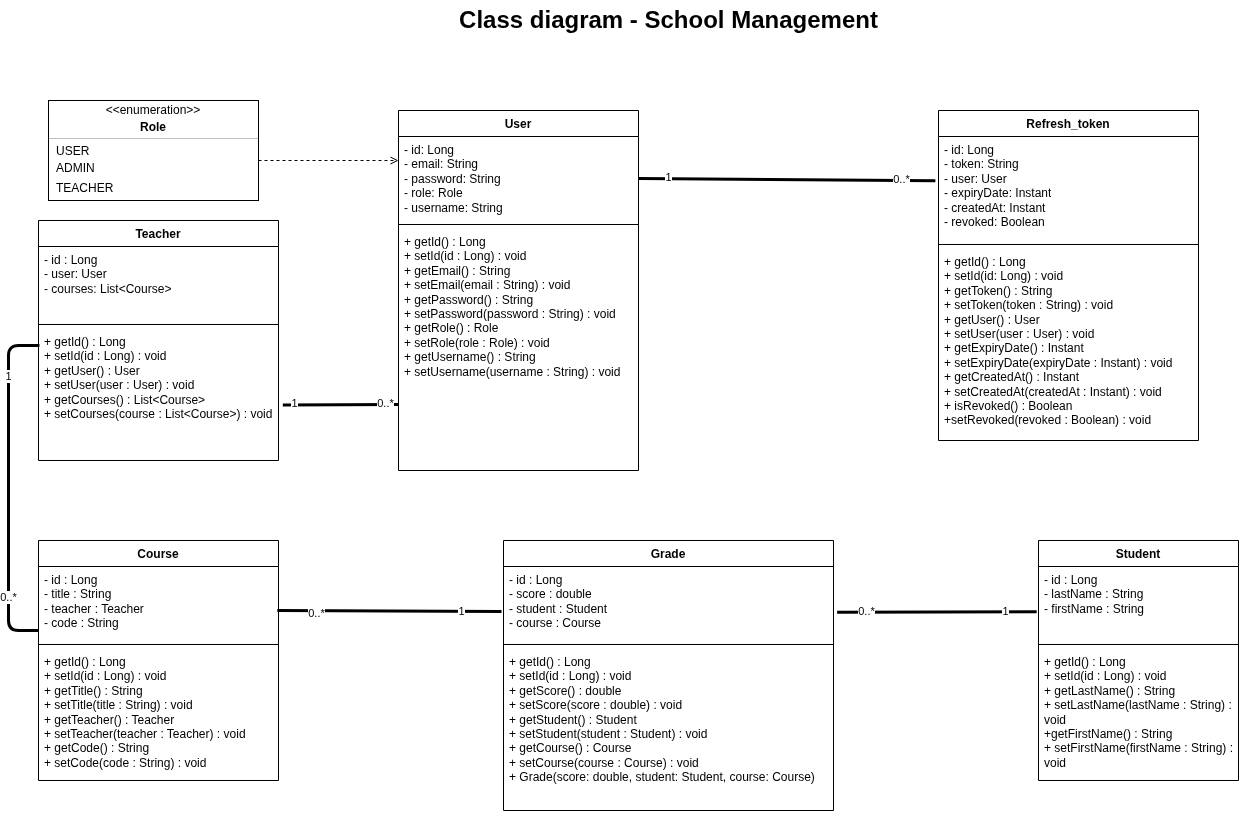

The diagram above was exported from draw.io. Its source (the exported page's mxGraphModel, read from the mxfile embedded in the PNG):
<mxGraphModel dx="1355" dy="1763" grid="1" gridSize="10" guides="1" tooltips="1" connect="1" arrows="1" fold="1" page="1" pageScale="1" pageWidth="850" pageHeight="1100" math="0" shadow="0">
  <root>
    <mxCell id="0" />
    <mxCell id="1" parent="0" />
    <mxCell id="2" value="User" style="swimlane;fontStyle=1;align=center;verticalAlign=top;childLayout=stackLayout;horizontal=1;startSize=26;horizontalStack=0;resizeParent=1;resizeParentMax=0;resizeLast=0;collapsible=1;marginBottom=0;whiteSpace=wrap;html=1;" parent="1" vertex="1">
      <mxGeometry x="400" y="40" width="240" height="360" as="geometry" />
    </mxCell>
    <mxCell id="3" value="- id: Long&lt;div&gt;&lt;font color=&quot;#000000&quot;&gt;- email: String&lt;/font&gt;&lt;/div&gt;&lt;div&gt;&lt;font color=&quot;#000000&quot;&gt;- password: String&lt;/font&gt;&lt;/div&gt;&lt;div&gt;&lt;font color=&quot;#000000&quot;&gt;&lt;font color=&quot;#000000&quot;&gt;- role: Role&lt;/font&gt;&lt;/font&gt;&lt;/div&gt;&lt;div&gt;&lt;font color=&quot;#000000&quot;&gt;&lt;font color=&quot;#000000&quot;&gt;- username: String&lt;br&gt;&lt;/font&gt;&lt;/font&gt;&lt;div&gt;&lt;br&gt;&lt;/div&gt;&lt;/div&gt;" style="text;strokeColor=none;fillColor=none;align=left;verticalAlign=top;spacingLeft=4;spacingRight=4;overflow=hidden;rotatable=0;points=[[0,0.5],[1,0.5]];portConstraint=eastwest;whiteSpace=wrap;html=1;" parent="2" vertex="1">
      <mxGeometry y="26" width="240" height="84" as="geometry" />
    </mxCell>
    <mxCell id="4" value="" style="line;strokeWidth=1;fillColor=none;align=left;verticalAlign=middle;spacingTop=-1;spacingLeft=3;spacingRight=3;rotatable=0;labelPosition=right;points=[];portConstraint=eastwest;strokeColor=inherit;" parent="2" vertex="1">
      <mxGeometry y="110" width="240" height="8" as="geometry" />
    </mxCell>
    <mxCell id="5" value="+ getId() : Long&lt;br&gt;+ setId(id : Long) : void&lt;br&gt;+ getEmail() : String&lt;br&gt;+ setEmail(email : String) : void&lt;br&gt;+ getPassword() : String&lt;br&gt;+ setPassword(password : String) : void&lt;br&gt;+ getRole() : Role&lt;br&gt;+ setRole(role : Role) : void&lt;br&gt;+ getUsername() : String&lt;br&gt;+ setUsername(username : String) : void" style="text;strokeColor=none;fillColor=none;align=left;verticalAlign=top;spacingLeft=4;spacingRight=4;overflow=hidden;rotatable=0;points=[[0,0.5],[1,0.5]];portConstraint=eastwest;whiteSpace=wrap;html=1;" parent="2" vertex="1">
      <mxGeometry y="118" width="240" height="242" as="geometry" />
    </mxCell>
    <mxCell id="7" value="Refresh_token" style="swimlane;fontStyle=1;align=center;verticalAlign=top;childLayout=stackLayout;horizontal=1;startSize=26;horizontalStack=0;resizeParent=1;resizeParentMax=0;resizeLast=0;collapsible=1;marginBottom=0;whiteSpace=wrap;html=1;" parent="1" vertex="1">
      <mxGeometry x="940" y="40" width="260" height="330" as="geometry" />
    </mxCell>
    <mxCell id="8" value="- id: Long&lt;div&gt;- token: String&lt;/div&gt;&lt;div&gt;- user: User&lt;/div&gt;&lt;div&gt;- expiryDate: Instant&lt;/div&gt;&lt;div&gt;- createdAt: Instant&lt;/div&gt;&lt;div&gt;- revoked: Boolean&lt;/div&gt;" style="text;strokeColor=none;fillColor=none;align=left;verticalAlign=top;spacingLeft=4;spacingRight=4;overflow=hidden;rotatable=0;points=[[0,0.5],[1,0.5]];portConstraint=eastwest;whiteSpace=wrap;html=1;" parent="7" vertex="1">
      <mxGeometry y="26" width="260" height="104" as="geometry" />
    </mxCell>
    <mxCell id="9" value="" style="line;strokeWidth=1;fillColor=none;align=left;verticalAlign=middle;spacingTop=-1;spacingLeft=3;spacingRight=3;rotatable=0;labelPosition=right;points=[];portConstraint=eastwest;strokeColor=inherit;" parent="7" vertex="1">
      <mxGeometry y="130" width="260" height="8" as="geometry" />
    </mxCell>
    <mxCell id="10" value="+ getId() : Long&lt;div&gt;+ setId(id: Long) : void&lt;/div&gt;&lt;div&gt;+ getToken() : String&lt;/div&gt;&lt;div&gt;+ setToken(token : String) : void&lt;/div&gt;&lt;div&gt;+ getUser() : User&lt;/div&gt;&lt;div&gt;+ setUser(user : User) : void&lt;/div&gt;&lt;div&gt;+ getExpiryDate() : Instant&lt;/div&gt;&lt;div&gt;+ setExpiryDate(expiryDate : Instant) : void&lt;/div&gt;&lt;div&gt;+ getCreatedAt() : Instant&lt;/div&gt;&lt;div&gt;+ setCreatedAt(createdAt : Instant) : void&lt;/div&gt;&lt;div&gt;+ isRevoked() : Boolean&lt;/div&gt;&lt;div&gt;+setRevoked(revoked : Boolean) : void&lt;/div&gt;" style="text;strokeColor=none;fillColor=none;align=left;verticalAlign=top;spacingLeft=4;spacingRight=4;overflow=hidden;rotatable=0;points=[[0,0.5],[1,0.5]];portConstraint=eastwest;whiteSpace=wrap;html=1;" parent="7" vertex="1">
      <mxGeometry y="138" width="260" height="192" as="geometry" />
    </mxCell>
    <mxCell id="14" value="" style="endArrow=none;startArrow=none;endFill=0;startFill=0;endSize=8;html=1;verticalAlign=bottom;labelBackgroundColor=none;strokeWidth=3;entryX=-0.012;entryY=0.425;entryDx=0;entryDy=0;entryPerimeter=0;exitX=1;exitY=0.5;exitDx=0;exitDy=0;" parent="1" source="3" target="8" edge="1">
      <mxGeometry width="160" relative="1" as="geometry">
        <mxPoint x="690" y="110" as="sourcePoint" />
        <mxPoint x="440" y="110" as="targetPoint" />
      </mxGeometry>
    </mxCell>
    <mxCell id="15" value="1" style="edgeLabel;html=1;align=center;verticalAlign=middle;resizable=0;points=[];" parent="14" vertex="1" connectable="0">
      <mxGeometry x="-0.8054" y="2" relative="1" as="geometry">
        <mxPoint as="offset" />
      </mxGeometry>
    </mxCell>
    <mxCell id="16" value="0..*" style="edgeLabel;html=1;align=center;verticalAlign=middle;resizable=0;points=[];" parent="14" vertex="1" connectable="0">
      <mxGeometry x="0.7674" y="1" relative="1" as="geometry">
        <mxPoint as="offset" />
      </mxGeometry>
    </mxCell>
    <mxCell id="17" value="Course" style="swimlane;fontStyle=1;align=center;verticalAlign=top;childLayout=stackLayout;horizontal=1;startSize=26;horizontalStack=0;resizeParent=1;resizeParentMax=0;resizeLast=0;collapsible=1;marginBottom=0;whiteSpace=wrap;html=1;" parent="1" vertex="1">
      <mxGeometry x="40" y="470" width="240" height="240" as="geometry" />
    </mxCell>
    <mxCell id="18" value="- id : Long&lt;div&gt;- title : String&lt;/div&gt;&lt;div&gt;- teacher : Teacher&lt;/div&gt;&lt;div&gt;- code : String&lt;/div&gt;" style="text;strokeColor=none;fillColor=none;align=left;verticalAlign=top;spacingLeft=4;spacingRight=4;overflow=hidden;rotatable=0;points=[[0,0.5],[1,0.5]];portConstraint=eastwest;whiteSpace=wrap;html=1;" parent="17" vertex="1">
      <mxGeometry y="26" width="240" height="74" as="geometry" />
    </mxCell>
    <mxCell id="19" value="" style="line;strokeWidth=1;fillColor=none;align=left;verticalAlign=middle;spacingTop=-1;spacingLeft=3;spacingRight=3;rotatable=0;labelPosition=right;points=[];portConstraint=eastwest;strokeColor=inherit;" parent="17" vertex="1">
      <mxGeometry y="100" width="240" height="8" as="geometry" />
    </mxCell>
    <mxCell id="20" value="&lt;span style=&quot;color: rgb(0, 0, 0);&quot;&gt;+ getId() : Long&lt;/span&gt;&lt;br style=&quot;color: rgb(63, 63, 63); scrollbar-color: rgb(226, 226, 226) rgb(251, 251, 251);&quot;&gt;&lt;span style=&quot;color: rgb(0, 0, 0);&quot;&gt;+ setId(id : Long) : void&lt;/span&gt;&lt;div&gt;&lt;span style=&quot;color: rgb(0, 0, 0);&quot;&gt;+ getTitle() : String&lt;/span&gt;&lt;/div&gt;&lt;div&gt;&lt;span style=&quot;color: rgb(0, 0, 0);&quot;&gt;+ setTitle(title : String) : void&lt;/span&gt;&lt;/div&gt;&lt;div&gt;&lt;span style=&quot;color: rgb(0, 0, 0);&quot;&gt;+ getTeacher() : Teacher&lt;/span&gt;&lt;/div&gt;&lt;div&gt;&lt;span style=&quot;color: rgb(0, 0, 0);&quot;&gt;+ setTeacher(teacher : Teacher) : void&lt;/span&gt;&lt;/div&gt;&lt;div&gt;&lt;span style=&quot;color: rgb(0, 0, 0);&quot;&gt;+ getCode() : String&lt;/span&gt;&lt;/div&gt;&lt;div&gt;&lt;span style=&quot;color: rgb(0, 0, 0);&quot;&gt;+ setCode(code : String) : void&lt;/span&gt;&lt;/div&gt;" style="text;strokeColor=none;fillColor=none;align=left;verticalAlign=top;spacingLeft=4;spacingRight=4;overflow=hidden;rotatable=0;points=[[0,0.5],[1,0.5]];portConstraint=eastwest;whiteSpace=wrap;html=1;" parent="17" vertex="1">
      <mxGeometry y="108" width="240" height="132" as="geometry" />
    </mxCell>
    <mxCell id="22" value="Grade" style="swimlane;fontStyle=1;align=center;verticalAlign=top;childLayout=stackLayout;horizontal=1;startSize=26;horizontalStack=0;resizeParent=1;resizeParentMax=0;resizeLast=0;collapsible=1;marginBottom=0;whiteSpace=wrap;html=1;" parent="1" vertex="1">
      <mxGeometry x="505" y="470" width="330" height="270" as="geometry" />
    </mxCell>
    <mxCell id="23" value="- id : Long&lt;div&gt;- score : double&lt;/div&gt;&lt;div&gt;- student : Student&lt;/div&gt;&lt;div&gt;- course : Course&lt;/div&gt;" style="text;strokeColor=none;fillColor=none;align=left;verticalAlign=top;spacingLeft=4;spacingRight=4;overflow=hidden;rotatable=0;points=[[0,0.5],[1,0.5]];portConstraint=eastwest;whiteSpace=wrap;html=1;" parent="22" vertex="1">
      <mxGeometry y="26" width="330" height="74" as="geometry" />
    </mxCell>
    <mxCell id="24" value="" style="line;strokeWidth=1;fillColor=none;align=left;verticalAlign=middle;spacingTop=-1;spacingLeft=3;spacingRight=3;rotatable=0;labelPosition=right;points=[];portConstraint=eastwest;strokeColor=inherit;" parent="22" vertex="1">
      <mxGeometry y="100" width="330" height="8" as="geometry" />
    </mxCell>
    <mxCell id="25" value="&lt;span style=&quot;scrollbar-color: rgb(226, 226, 226) rgb(251, 251, 251); color: rgb(0, 0, 0);&quot;&gt;+ getId() : Long&lt;/span&gt;&lt;br style=&quot;scrollbar-color: rgb(226, 226, 226) rgb(251, 251, 251); color: rgb(63, 63, 63);&quot;&gt;&lt;span style=&quot;scrollbar-color: rgb(226, 226, 226) rgb(251, 251, 251); color: rgb(0, 0, 0);&quot;&gt;+ setId(id : Long) : void&lt;/span&gt;&lt;div&gt;&lt;span style=&quot;scrollbar-color: rgb(226, 226, 226) rgb(251, 251, 251); color: rgb(0, 0, 0);&quot;&gt;+ getScore() : double&lt;/span&gt;&lt;/div&gt;&lt;div&gt;&lt;span style=&quot;scrollbar-color: rgb(226, 226, 226) rgb(251, 251, 251); color: rgb(0, 0, 0);&quot;&gt;+ setScore(score : double) : void&lt;/span&gt;&lt;/div&gt;&lt;div&gt;&lt;span style=&quot;scrollbar-color: rgb(226, 226, 226) rgb(251, 251, 251); color: rgb(0, 0, 0);&quot;&gt;+ getStudent() : Student&lt;/span&gt;&lt;/div&gt;&lt;div&gt;&lt;span style=&quot;scrollbar-color: rgb(226, 226, 226) rgb(251, 251, 251); color: rgb(0, 0, 0);&quot;&gt;+ setStudent(student : Student) : void&lt;/span&gt;&lt;/div&gt;&lt;div&gt;&lt;span style=&quot;scrollbar-color: rgb(226, 226, 226) rgb(251, 251, 251); color: rgb(0, 0, 0);&quot;&gt;+ getCourse() : Course&lt;/span&gt;&lt;/div&gt;&lt;div&gt;&lt;span style=&quot;scrollbar-color: rgb(226, 226, 226) rgb(251, 251, 251); color: rgb(0, 0, 0);&quot;&gt;+ setCourse(course : Course) : void&lt;/span&gt;&lt;/div&gt;&lt;div&gt;&lt;span style=&quot;scrollbar-color: rgb(226, 226, 226) rgb(251, 251, 251); color: rgb(0, 0, 0);&quot;&gt;+ Grade(score: double, student: Student, course: Course)&lt;/span&gt;&lt;/div&gt;&lt;div&gt;&lt;span style=&quot;scrollbar-color: rgb(226, 226, 226) rgb(251, 251, 251); color: rgb(0, 0, 0);&quot;&gt;&lt;br&gt;&lt;/span&gt;&lt;/div&gt;" style="text;strokeColor=none;fillColor=none;align=left;verticalAlign=top;spacingLeft=4;spacingRight=4;overflow=hidden;rotatable=0;points=[[0,0.5],[1,0.5]];portConstraint=eastwest;whiteSpace=wrap;html=1;" parent="22" vertex="1">
      <mxGeometry y="108" width="330" height="162" as="geometry" />
    </mxCell>
    <mxCell id="26" value="Student" style="swimlane;fontStyle=1;align=center;verticalAlign=top;childLayout=stackLayout;horizontal=1;startSize=26;horizontalStack=0;resizeParent=1;resizeParentMax=0;resizeLast=0;collapsible=1;marginBottom=0;whiteSpace=wrap;html=1;" parent="1" vertex="1">
      <mxGeometry x="1040" y="470" width="200" height="240" as="geometry" />
    </mxCell>
    <mxCell id="27" value="- id : Long&lt;div&gt;- lastName : String&lt;/div&gt;&lt;div&gt;- firstName : String&lt;/div&gt;" style="text;strokeColor=none;fillColor=none;align=left;verticalAlign=top;spacingLeft=4;spacingRight=4;overflow=hidden;rotatable=0;points=[[0,0.5],[1,0.5]];portConstraint=eastwest;whiteSpace=wrap;html=1;" parent="26" vertex="1">
      <mxGeometry y="26" width="200" height="74" as="geometry" />
    </mxCell>
    <mxCell id="28" value="" style="line;strokeWidth=1;fillColor=none;align=left;verticalAlign=middle;spacingTop=-1;spacingLeft=3;spacingRight=3;rotatable=0;labelPosition=right;points=[];portConstraint=eastwest;strokeColor=inherit;" parent="26" vertex="1">
      <mxGeometry y="100" width="200" height="8" as="geometry" />
    </mxCell>
    <mxCell id="29" value="&lt;span style=&quot;scrollbar-color: rgb(226, 226, 226) rgb(251, 251, 251); color: rgb(0, 0, 0);&quot;&gt;+ getId() : Long&lt;/span&gt;&lt;br style=&quot;scrollbar-color: rgb(226, 226, 226) rgb(251, 251, 251); color: rgb(63, 63, 63);&quot;&gt;&lt;span style=&quot;scrollbar-color: rgb(226, 226, 226) rgb(251, 251, 251); color: rgb(0, 0, 0);&quot;&gt;+ setId(id : Long) : void&lt;/span&gt;&lt;div&gt;&lt;span style=&quot;scrollbar-color: rgb(226, 226, 226) rgb(251, 251, 251); color: rgb(0, 0, 0);&quot;&gt;+ getLastName() : String&lt;/span&gt;&lt;/div&gt;&lt;div&gt;&lt;span style=&quot;scrollbar-color: rgb(226, 226, 226) rgb(251, 251, 251); color: rgb(0, 0, 0);&quot;&gt;+ setLastName(lastName : String) : void&lt;/span&gt;&lt;/div&gt;&lt;div&gt;&lt;span style=&quot;scrollbar-color: rgb(226, 226, 226) rgb(251, 251, 251); color: rgb(0, 0, 0);&quot;&gt;+getFirstName() : String&lt;/span&gt;&lt;/div&gt;&lt;div&gt;&lt;span style=&quot;scrollbar-color: rgb(226, 226, 226) rgb(251, 251, 251); color: rgb(0, 0, 0);&quot;&gt;+ setFirstName(firstName : String) : void&lt;/span&gt;&lt;/div&gt;" style="text;strokeColor=none;fillColor=none;align=left;verticalAlign=top;spacingLeft=4;spacingRight=4;overflow=hidden;rotatable=0;points=[[0,0.5],[1,0.5]];portConstraint=eastwest;whiteSpace=wrap;html=1;" parent="26" vertex="1">
      <mxGeometry y="108" width="200" height="132" as="geometry" />
    </mxCell>
    <mxCell id="30" value="" style="endArrow=none;startArrow=none;endFill=0;startFill=0;endSize=8;html=1;verticalAlign=bottom;labelBackgroundColor=none;strokeWidth=3;exitX=1.011;exitY=0.619;exitDx=0;exitDy=0;exitPerimeter=0;entryX=-0.009;entryY=0.613;entryDx=0;entryDy=0;entryPerimeter=0;" parent="1" source="23" target="27" edge="1">
      <mxGeometry width="160" relative="1" as="geometry">
        <mxPoint x="690" y="540" as="sourcePoint" />
        <mxPoint x="850" y="540" as="targetPoint" />
      </mxGeometry>
    </mxCell>
    <mxCell id="31" value="1" style="edgeLabel;html=1;align=center;verticalAlign=middle;resizable=0;points=[];" parent="30" vertex="1" connectable="0">
      <mxGeometry x="0.6792" y="1" relative="1" as="geometry">
        <mxPoint as="offset" />
      </mxGeometry>
    </mxCell>
    <mxCell id="34" value="0..*" style="edgeLabel;html=1;align=center;verticalAlign=middle;resizable=0;points=[];" parent="30" vertex="1" connectable="0">
      <mxGeometry x="-0.7089" y="1" relative="1" as="geometry">
        <mxPoint as="offset" />
      </mxGeometry>
    </mxCell>
    <mxCell id="35" value="" style="endArrow=none;startArrow=none;endFill=0;startFill=0;endSize=8;html=1;verticalAlign=bottom;labelBackgroundColor=none;strokeWidth=3;exitX=0.995;exitY=0.595;exitDx=0;exitDy=0;exitPerimeter=0;entryX=-0.006;entryY=0.608;entryDx=0;entryDy=0;entryPerimeter=0;" parent="1" source="18" target="23" edge="1">
      <mxGeometry width="160" relative="1" as="geometry">
        <mxPoint x="290" y="542" as="sourcePoint" />
        <mxPoint x="459" y="540" as="targetPoint" />
      </mxGeometry>
    </mxCell>
    <mxCell id="36" value="1" style="edgeLabel;html=1;align=center;verticalAlign=middle;resizable=0;points=[];" parent="35" vertex="1" connectable="0">
      <mxGeometry x="0.6337" relative="1" as="geometry">
        <mxPoint as="offset" />
      </mxGeometry>
    </mxCell>
    <mxCell id="38" value="0..*" style="edgeLabel;html=1;align=center;verticalAlign=middle;resizable=0;points=[];" parent="35" vertex="1" connectable="0">
      <mxGeometry x="-0.6537" y="-2" relative="1" as="geometry">
        <mxPoint as="offset" />
      </mxGeometry>
    </mxCell>
    <mxCell id="44" value="" style="fontStyle=1;align=center;verticalAlign=middle;childLayout=stackLayout;horizontal=1;horizontalStack=0;resizeParent=1;resizeParentMax=0;resizeLast=0;marginBottom=0;" parent="1" vertex="1">
      <mxGeometry x="50" y="30" width="210" height="100" as="geometry" />
    </mxCell>
    <mxCell id="45" value="&amp;lt;&amp;lt;enumeration&amp;gt;&amp;gt;" style="html=1;align=center;spacing=0;verticalAlign=middle;strokeColor=none;fillColor=none;whiteSpace=wrap;" parent="44" vertex="1">
      <mxGeometry width="210" height="20" as="geometry" />
    </mxCell>
    <mxCell id="46" value="Role" style="html=1;align=center;spacing=0;verticalAlign=middle;strokeColor=none;fillColor=none;whiteSpace=wrap;fontStyle=1;" parent="44" vertex="1">
      <mxGeometry y="20" width="210" height="14" as="geometry" />
    </mxCell>
    <mxCell id="47" value="" style="line;strokeWidth=0.25;fillColor=none;align=left;verticalAlign=middle;spacingTop=-1;spacingLeft=3;spacingRight=3;rotatable=0;labelPosition=right;points=[];portConstraint=eastwest;" parent="44" vertex="1">
      <mxGeometry y="34" width="210" height="8" as="geometry" />
    </mxCell>
    <mxCell id="48" value="USER" style="html=1;align=left;spacing=0;spacingLeft=8;verticalAlign=middle;strokeColor=none;fillColor=none;whiteSpace=wrap;" parent="44" vertex="1">
      <mxGeometry y="42" width="210" height="18" as="geometry" />
    </mxCell>
    <mxCell id="49" value="ADMIN" style="html=1;align=left;spacing=0;spacingLeft=8;verticalAlign=middle;strokeColor=none;fillColor=none;whiteSpace=wrap;" parent="44" vertex="1">
      <mxGeometry y="60" width="210" height="16" as="geometry" />
    </mxCell>
    <mxCell id="50" value="TEACHER" style="html=1;align=left;spacing=0;spacingLeft=8;verticalAlign=middle;strokeColor=none;fillColor=none;whiteSpace=wrap;" parent="44" vertex="1">
      <mxGeometry y="76" width="210" height="24" as="geometry" />
    </mxCell>
    <mxCell id="52" value="" style="endArrow=open;html=1;rounded=0;align=center;verticalAlign=bottom;dashed=1;endFill=0;labelBackgroundColor=none;exitX=1;exitY=0;exitDx=0;exitDy=0;entryX=0;entryY=0.286;entryDx=0;entryDy=0;entryPerimeter=0;" parent="1" source="49" target="3" edge="1">
      <mxGeometry relative="1" as="geometry">
        <mxPoint x="250" y="80" as="sourcePoint" />
        <mxPoint x="390" y="79" as="targetPoint" />
      </mxGeometry>
    </mxCell>
    <mxCell id="53" value="" style="resizable=0;html=1;align=center;verticalAlign=top;labelBackgroundColor=none;" parent="52" connectable="0" vertex="1">
      <mxGeometry relative="1" as="geometry" />
    </mxCell>
    <mxCell id="54" value="Class diagram - School Management" style="text;strokeColor=none;fillColor=none;html=1;fontSize=24;fontStyle=1;verticalAlign=middle;align=center;" parent="1" vertex="1">
      <mxGeometry x="620" y="-70" width="100" height="40" as="geometry" />
    </mxCell>
    <mxCell id="55" value="Teacher" style="swimlane;fontStyle=1;align=center;verticalAlign=top;childLayout=stackLayout;horizontal=1;startSize=26;horizontalStack=0;resizeParent=1;resizeParentMax=0;resizeLast=0;collapsible=1;marginBottom=0;whiteSpace=wrap;html=1;" vertex="1" parent="1">
      <mxGeometry x="40" y="150" width="240" height="240" as="geometry" />
    </mxCell>
    <mxCell id="56" value="- id : Long&lt;div&gt;- user: User&lt;/div&gt;&lt;div&gt;- courses: List&amp;lt;Course&amp;gt;&lt;/div&gt;" style="text;strokeColor=none;fillColor=none;align=left;verticalAlign=top;spacingLeft=4;spacingRight=4;overflow=hidden;rotatable=0;points=[[0,0.5],[1,0.5]];portConstraint=eastwest;whiteSpace=wrap;html=1;" vertex="1" parent="55">
      <mxGeometry y="26" width="240" height="74" as="geometry" />
    </mxCell>
    <mxCell id="57" value="" style="line;strokeWidth=1;fillColor=none;align=left;verticalAlign=middle;spacingTop=-1;spacingLeft=3;spacingRight=3;rotatable=0;labelPosition=right;points=[];portConstraint=eastwest;strokeColor=inherit;" vertex="1" parent="55">
      <mxGeometry y="100" width="240" height="8" as="geometry" />
    </mxCell>
    <mxCell id="58" value="&lt;span style=&quot;color: rgb(0, 0, 0);&quot;&gt;+ getId() : Long&lt;/span&gt;&lt;br style=&quot;color: rgb(63, 63, 63); scrollbar-color: rgb(226, 226, 226) rgb(251, 251, 251);&quot;&gt;&lt;span style=&quot;color: rgb(0, 0, 0);&quot;&gt;+ setId(id : Long) : void&lt;/span&gt;&lt;div&gt;&lt;span style=&quot;color: rgb(0, 0, 0);&quot;&gt;+ getUser() : User&lt;/span&gt;&lt;/div&gt;&lt;div&gt;&lt;span style=&quot;color: rgb(0, 0, 0);&quot;&gt;+ setUser(user : User) : void&lt;/span&gt;&lt;/div&gt;&lt;div&gt;&lt;span style=&quot;color: rgb(0, 0, 0);&quot;&gt;+ getCourses() : List&amp;lt;Course&amp;gt;&lt;/span&gt;&lt;/div&gt;&lt;div&gt;&lt;span style=&quot;color: rgb(0, 0, 0);&quot;&gt;+ setCourses(course : List&amp;lt;Course&amp;gt;) : void&lt;/span&gt;&lt;/div&gt;&lt;div&gt;&lt;br&gt;&lt;/div&gt;&lt;div&gt;&lt;br&gt;&lt;/div&gt;" style="text;strokeColor=none;fillColor=none;align=left;verticalAlign=top;spacingLeft=4;spacingRight=4;overflow=hidden;rotatable=0;points=[[0,0.5],[1,0.5]];portConstraint=eastwest;whiteSpace=wrap;html=1;" vertex="1" parent="55">
      <mxGeometry y="108" width="240" height="132" as="geometry" />
    </mxCell>
    <mxCell id="59" value="" style="endArrow=none;startArrow=none;endFill=0;startFill=0;endSize=8;html=1;verticalAlign=bottom;labelBackgroundColor=none;strokeWidth=3;exitX=1.018;exitY=0.579;exitDx=0;exitDy=0;exitPerimeter=0;" edge="1" parent="1" source="58">
      <mxGeometry width="160" relative="1" as="geometry">
        <mxPoint x="208" y="330" as="sourcePoint" />
        <mxPoint x="400" y="334" as="targetPoint" />
      </mxGeometry>
    </mxCell>
    <mxCell id="60" value="1" style="edgeLabel;html=1;align=center;verticalAlign=middle;resizable=0;points=[];" vertex="1" connectable="0" parent="59">
      <mxGeometry x="-0.8054" y="2" relative="1" as="geometry">
        <mxPoint as="offset" />
      </mxGeometry>
    </mxCell>
    <mxCell id="61" value="0..*" style="edgeLabel;html=1;align=center;verticalAlign=middle;resizable=0;points=[];" vertex="1" connectable="0" parent="59">
      <mxGeometry x="0.7674" y="1" relative="1" as="geometry">
        <mxPoint as="offset" />
      </mxGeometry>
    </mxCell>
    <mxCell id="62" value="" style="endArrow=none;startArrow=none;endFill=0;startFill=0;endSize=8;html=1;verticalAlign=bottom;labelBackgroundColor=none;strokeWidth=3;entryX=0;entryY=0.865;entryDx=0;entryDy=0;entryPerimeter=0;exitX=0.004;exitY=0.129;exitDx=0;exitDy=0;exitPerimeter=0;" edge="1" parent="1" source="58" target="18">
      <mxGeometry width="160" relative="1" as="geometry">
        <mxPoint x="20" y="270" as="sourcePoint" />
        <mxPoint x="20" y="570" as="targetPoint" />
        <Array as="points">
          <mxPoint x="10" y="275" />
          <mxPoint x="10" y="390" />
          <mxPoint x="10" y="560" />
        </Array>
      </mxGeometry>
    </mxCell>
    <mxCell id="63" value="0..*" style="edgeLabel;html=1;align=center;verticalAlign=middle;resizable=0;points=[];" vertex="1" connectable="0" parent="62">
      <mxGeometry x="0.6337" relative="1" as="geometry">
        <mxPoint as="offset" />
      </mxGeometry>
    </mxCell>
    <mxCell id="65" value="1" style="edgeLabel;html=1;align=center;verticalAlign=middle;resizable=0;points=[];" vertex="1" connectable="0" parent="62">
      <mxGeometry x="-0.6451" relative="1" as="geometry">
        <mxPoint as="offset" />
      </mxGeometry>
    </mxCell>
  </root>
</mxGraphModel>